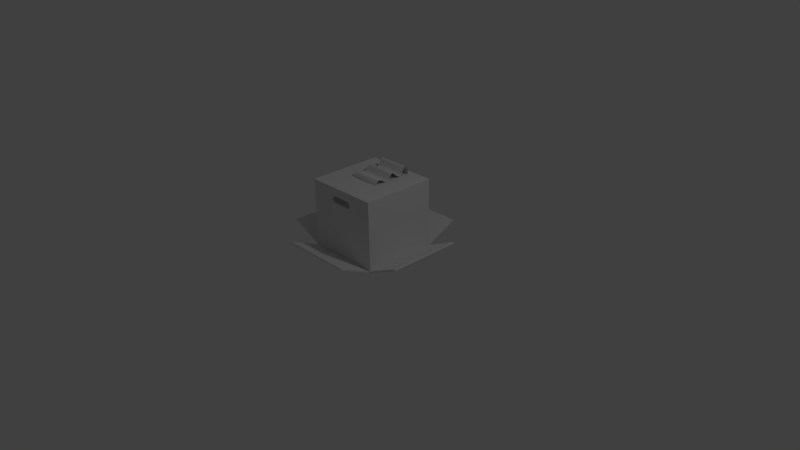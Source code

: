 # Source: box.blend  (saved by Blender 2.76.0; exported with 4.5.12 LTS)
import bpy
from mathutils import Matrix  # noqa: F401  (used for matrix-valued properties, if any)

bpy.ops.wm.read_factory_settings(use_empty=True)
scene = bpy.context.scene
scene.name = 'Scene'

# ---- collections
col_collection_1 = bpy.data.collections.new('Collection 1'); scene.collection.children.link(col_collection_1)

# ---- materials (node trees are filled in below, after node groups)
mat_material = bpy.data.materials.new('Material')
mat_material.alpha_threshold = 0.0
mat_material.use_transparent_shadow = False
mat_material.roughness = 0.5
mat_material.line_color = (0.0, 0.0, 0.0, 1.0)

# ---- material node trees

# ---- world
world_world = bpy.data.worlds.new('World'); scene.world = world_world
world_world.color = (0.05088, 0.05088, 0.05088)
world_world.use_sun_shadow = False
world_world.sun_shadow_jitter_overblur = 0.0
world_world.cycles.sampling_method = 'MANUAL'
world_world.cycles.sample_map_resolution = 256

# ---- cameras
cam_camera = bpy.data.cameras.new('Camera')
cam_camera.clip_end = 100.0
cam_camera.lens = 35.0
cam_camera.sensor_width = 32.0
cam_camera.sensor_height = 18.0
cam_camera.ortho_scale = 7.314
cam_camera.dof.focus_distance = 0.0
cam_camera.dof.aperture_fstop = 128.0

# ---- lights
light_lamp = bpy.data.lights.new('Lamp', 'POINT')
light_lamp.transmission_factor = 0.0
light_lamp.cutoff_distance = 30.0
light_lamp.energy = 100.0
light_lamp.shadow_buffer_clip_start = 1.001
light_lamp.shadow_soft_size = 0.1
light_lamp.shadow_maximum_resolution = 0.006
light_lamp.use_absolute_resolution = True
light_lamp.cycles.use_multiple_importance_sampling = False

# ---- meshes
me_cube = bpy.data.meshes.new('Cube')
me_cube.from_pydata([(1.0, 1.0, 1.0), (-1.0, 1.0, 1.0), (-1.0, -1.0, 1.0), (1.0, -1.0, 1.0), (1.0, 0.99, -0.8711), (1.0, -0.99, -0.8711), (1.0, -1.0, -0.8813), (1.0, 1.0, -0.8813), (1.0, 0.99, -0.827), (1.0, -0.99, -0.827), (-0.3131, 1.0, 0.6821), (0.3115, 1.0, 0.6643), (0.3131, 1.0, 0.6821), (0.3115, 1.0, 0.6999), (0.3066, 1.0, 0.717), (0.2986, 1.0, 0.733), (0.2879, 1.0, 0.7472), (0.2747, 1.0, 0.7593), (0.2595, 1.0, 0.7687), (0.2429, 1.0, 0.7751), (0.2253, 1.0, 0.7784), (-0.2253, 1.0, 0.7784), (-0.2429, 1.0, 0.7751), (-0.2595, 1.0, 0.7687), (-0.2747, 1.0, 0.7593), (-0.2879, 1.0, 0.7472), (-0.2986, 1.0, 0.733), (-0.3066, 1.0, 0.717), (-0.3115, 1.0, 0.6999), (-1.0, -1.0, -0.827), (-1.0, 1.0, -0.8342), (-1.0, -0.9745, -0.8342), (-1.0, -0.9745, -0.8389), (-0.2253, -1.0, 0.7784), (0.9423, -0.9423, -0.8813), (0.9423, 0.9423, -0.8813), (-0.9423, 0.9423, -0.8813), (-1.0, 1.0, -0.8813), (0.2253, 1.0, 0.5858), (0.2429, 1.0, 0.5891), (0.2595, 1.0, 0.5955), (0.2747, 1.0, 0.6049), (0.2879, 1.0, 0.617), (0.2986, 1.0, 0.6312), (0.3066, 1.0, 0.6472), (-1.0, 1.0, -0.8784), (-0.9958, 1.0, -0.8804), (-0.99, 1.0, -0.868), (-0.99, 1.0, -0.8784), (0.99, 1.0, -0.8784), (0.99, 1.0, -0.8342), (-0.99, 1.0, -0.8342), (-0.99, 1.0, -0.8389), (-0.3115, 1.0, 0.6643), (-0.3066, 1.0, 0.6472), (-0.2986, 1.0, 0.6312), (-0.2879, 1.0, 0.617), (-0.2747, 1.0, 0.6049), (-0.2595, 1.0, 0.5955), (-0.2429, 1.0, 0.5891), (-0.2253, 1.0, 0.5858), (0.2253, -1.0, 0.5858), (-0.2253, -1.0, 0.5858), (-0.2429, -1.0, 0.5891), (-0.2595, -1.0, 0.5955), (-0.2747, -1.0, 0.6049), (-0.2879, -1.0, 0.617), (-0.2986, -1.0, 0.6312), (-0.3066, -1.0, 0.6472), (-0.3115, -1.0, 0.6643), (-0.3131, -1.0, 0.6821), (0.9745, -1.0, -0.827), (0.9745, -1.0, -0.8711), (-1.0, -1.0, -0.8711), (-1.0, -1.0, -0.8813), (0.3131, -1.0, 0.6821), (0.3115, -1.0, 0.6643), (0.3066, -1.0, 0.6472), (0.2986, -1.0, 0.6312), (0.2879, -1.0, 0.617), (0.2747, -1.0, 0.6049), (0.2595, -1.0, 0.5955), (0.2429, -1.0, 0.5891), (-0.3131, 0.9423, 0.6821), (-0.3115, 0.9423, 0.6999), (0.3131, 0.9423, 0.6821), (0.3115, 0.9423, 0.6643), (0.3115, 0.9423, 0.6999), (0.3066, 0.9423, 0.717), (0.2986, 0.9423, 0.733), (0.2879, 0.9423, 0.7472), (0.2747, 0.9423, 0.7593), (0.2595, 0.9423, 0.7687), (0.2429, 0.9423, 0.7751), (0.2253, 0.9423, 0.7784), (-0.2253, 0.9423, 0.7784), (-0.2429, 0.9423, 0.7751), (-0.2595, 0.9423, 0.7687), (-0.2747, 0.9423, 0.7593), (-0.2879, 0.9423, 0.7472), (-0.2986, 0.9423, 0.733), (-0.3066, 0.9423, 0.717), (0.2253, -1.0, 0.7784), (-0.2429, -1.0, 0.7751), (-0.9423, -0.9423, -0.8813), (0.9423, -0.9423, 0.9423), (0.9423, 0.9423, 0.9423), (0.2253, 0.9423, 0.5858), (-0.2253, 0.9423, 0.5858), (-0.2429, 0.9423, 0.5891), (-0.2595, 0.9423, 0.5955), (-0.2747, 0.9423, 0.6049), (-0.2879, 0.9423, 0.617), (-0.2986, 0.9423, 0.6312), (-0.3066, 0.9423, 0.6472), (-0.3115, 0.9423, 0.6643), (-0.9423, 0.9423, 0.9423), (0.3066, 0.9423, 0.6472), (0.2986, 0.9423, 0.6312), (0.2879, 0.9423, 0.617), (0.2747, 0.9423, 0.6049), (0.2595, 0.9423, 0.5955), (0.2429, 0.9423, 0.5891), (-1.0, -0.9803, -0.8804), (-1.0, -0.9745, -0.868), (-1.0, -0.9745, -0.8784), (0.2429, -0.9423, 0.5891), (0.2253, -0.9423, 0.5858), (-0.2253, -0.9423, 0.5858), (-0.2429, -0.9423, 0.5891), (-0.2595, -0.9423, 0.5955), (-0.2747, -0.9423, 0.6049), (-0.2879, -0.9423, 0.617), (-0.2986, -0.9423, 0.6312), (-0.3066, -0.9423, 0.6472), (-0.3115, -0.9423, 0.6643), (-0.3131, -0.9423, 0.6821), (-0.3115, -1.0, 0.6999), (0.3115, -1.0, 0.6999), (0.3131, -0.9423, 0.6821), (0.3115, -0.9423, 0.6643), (0.3066, -0.9423, 0.6472), (0.2986, -0.9423, 0.6312), (0.2879, -0.9423, 0.617), (0.2747, -0.9423, 0.6049), (0.2595, -0.9423, 0.5955), (0.2429, -1.0, 0.7751), (-0.2253, -0.9423, 0.7784), (0.2253, -0.9423, 0.7784), (-0.2595, -1.0, 0.7687), (-0.2429, -0.9423, 0.7751), (-0.9423, -0.9423, 0.9423), (-0.3115, -0.9423, 0.6999), (-0.3066, -1.0, 0.717), (0.3066, -1.0, 0.717), (0.3115, -0.9423, 0.6999), (0.2595, -1.0, 0.7687), (0.2429, -0.9423, 0.7751), (-0.2747, -1.0, 0.7593), (-0.2595, -0.9423, 0.7687), (-0.3066, -0.9423, 0.717), (-0.2986, -1.0, 0.733), (0.2986, -1.0, 0.733), (0.3066, -0.9423, 0.717), (0.2747, -1.0, 0.7593), (0.2595, -0.9423, 0.7687), (-0.2879, -1.0, 0.7472), (-0.2747, -0.9423, 0.7593), (-0.2986, -0.9423, 0.733), (0.2879, -1.0, 0.7472), (0.2986, -0.9423, 0.733), (0.2747, -0.9423, 0.7593), (-0.2879, -0.9423, 0.7472), (0.2879, -0.9423, 0.7472), (1.869, -0.99, -0.4196), (1.869, 0.99, -0.4196), (1.886, -0.99, -0.4558), (1.886, 0.99, -0.4558), (-0.9958, 1.006, -0.8804), (-0.99, 1.006, -0.868), (-1.901, -0.9745, -0.4558), (-1.901, 1.006, -0.4558), (-1.884, 1.006, -0.4196), (-0.99, 1.006, -0.8389), (-0.99, 1.884, -0.4196), (-0.99, 1.901, -0.4558), (-1.884, -0.9745, -0.4196), (-1.006, -0.9745, -0.868), (-1.006, -0.9745, -0.8389), (0.99, 1.884, -0.4196), (0.99, 1.901, -0.4558), (-1.006, -0.9803, -0.8804), (-1.006, -1.886, -0.4558), (-1.006, -1.869, -0.4196), (0.9745, -1.869, -0.4196), (0.9745, -1.886, -0.4558)], [], [(0, 1, 2, 3), (4, 5, 6, 7, 0, 8), (5, 9, 8, 0, 3, 6), (10, 1, 0, 11, 12, 13, 14, 15, 16, 17, 18, 19, 20, 21, 22, 23, 24, 25, 26, 27, 28), (29, 2, 1, 30, 31, 32), (6, 34, 35, 36, 37, 7), (38, 39, 40, 41, 42, 43, 44, 11, 0, 7, 37, 45, 46, 47, 48, 49, 50, 51, 52, 30, 1, 10, 53, 54, 55, 56, 57, 58, 59, 60), (61, 62, 63, 64, 65, 66, 67, 68, 69, 70, 2, 29, 71, 72, 73, 74, 6, 3, 75, 76, 77, 78, 79, 80, 81, 82), (83, 10, 28, 84), (85, 12, 11, 86), (87, 13, 12, 85), (88, 14, 13, 87), (89, 15, 14, 88), (90, 16, 15, 89), (91, 17, 16, 90), (92, 18, 17, 91), (93, 19, 18, 92), (94, 20, 19, 93), (95, 21, 20, 94), (96, 22, 21, 95), (97, 23, 22, 96), (98, 24, 23, 97), (99, 25, 24, 98), (100, 26, 25, 99), (101, 27, 26, 100), (84, 28, 27, 101), (6, 74, 37, 36, 104, 34), (34, 105, 106, 35), (107, 108, 109, 110, 111, 112, 113, 114, 115, 83, 116, 36, 35, 87, 85, 86, 117, 118, 119, 120, 121, 122), (107, 38, 60, 108), (122, 39, 38, 107), (121, 40, 39, 122), (120, 41, 40, 121), (119, 42, 41, 120), (118, 43, 42, 119), (117, 44, 43, 118), (86, 11, 44, 117), (74, 73, 123, 124, 125, 45, 37), (115, 53, 10, 83), (114, 54, 53, 115), (113, 55, 54, 114), (112, 56, 55, 113), (111, 57, 56, 112), (110, 58, 57, 111), (109, 59, 58, 110), (108, 60, 59, 109), (82, 126, 127, 61), (61, 127, 128, 62), (62, 128, 129, 63), (63, 129, 130, 64), (64, 130, 131, 65), (65, 131, 132, 66), (66, 132, 133, 67), (67, 133, 134, 68), (68, 134, 135, 69), (69, 135, 136, 70), (70, 137, 153, 161, 166, 158, 149, 103, 33, 102, 146, 156, 164, 169, 162, 154, 138, 75, 3, 2), (75, 139, 140, 76), (76, 140, 141, 77), (77, 141, 142, 78), (78, 142, 143, 79), (79, 143, 144, 80), (80, 144, 145, 81), (81, 145, 126, 82), (83, 84, 101, 100, 99, 98, 97, 96, 95, 94, 93, 92, 91, 90, 89, 88, 87, 35, 106, 116), (33, 147, 148, 102), (103, 150, 147, 33), (36, 116, 151, 104), (127, 126, 145, 144, 143, 142, 141, 140, 105, 34, 104, 151, 136, 135, 134, 133, 132, 131, 130, 129, 128), (105, 151, 116, 106), (70, 136, 152, 137), (138, 155, 139, 75), (148, 147, 150, 159, 167, 172, 168, 160, 152, 136, 151, 105, 140, 139, 155, 163, 170, 173, 171, 165, 157), (102, 148, 157, 146), (149, 159, 150, 103), (137, 152, 160, 153), (154, 163, 155, 138), (146, 157, 165, 156), (158, 167, 159, 149), (153, 160, 168, 161), (162, 170, 163, 154), (156, 165, 171, 164), (166, 172, 167, 158), (161, 168, 172, 166), (169, 173, 170, 162), (164, 171, 173, 169), (9, 174, 175, 8), (5, 176, 174, 9), (175, 174, 176, 177), (8, 175, 177, 4), (4, 177, 176, 5), (46, 178, 179, 47), (178, 46, 45, 125, 180, 181), (179, 178, 181, 182, 183), (51, 184, 185, 48, 47, 179, 183, 52), (31, 186, 180, 125, 124, 187, 188, 32), (186, 182, 181, 180), (182, 186, 31, 30, 52, 183), (50, 189, 184, 51), (184, 189, 190, 185), (48, 185, 190, 49), (123, 191, 187, 124), (187, 191, 192, 193, 188), (193, 194, 71, 29, 32, 188), (49, 190, 189, 50), (191, 123, 73, 72, 195, 192), (194, 193, 192, 195), (71, 194, 195, 72)])
_uv = me_cube.uv_layers.new(name='UVMap')
_uv.uv.foreach_set('vector', [0.1831, 0.2636, 0.1831, 0.01234, 0.4485, 0.01234, 0.4485, 0.2636, 0.2324, 0.7756, 0.1165, 0.7769, 0.1171, 0.7764, 0.233, 0.7762, 0.1244, 0.7762, 0.2299, 0.7756, 0.2989, 0.7648, 0.3014, 0.7648, 0.3014, 0.5161, 0.5342, 0.5148, 0.5342, 0.766, 0.2984, 0.766, 0.2253, 0.4285, 0.1831, 0.5148, 0.1831, 0.2636, 0.2276, 0.3501, 0.2253, 0.3499, 0.2229, 0.3501, 0.2207, 0.3507, 0.2185, 0.3517, 0.2166, 0.353, 0.215, 0.3547, 0.2138, 0.3566, 0.2129, 0.3587, 0.2125, 0.3609, 0.2125, 0.4175, 0.2129, 0.4197, 0.2138, 0.4218, 0.215, 0.4237, 0.2166, 0.4253, 0.2185, 0.4267, 0.2207, 0.4277, 0.2229, 0.4283, 0.6751, 0.5148, 0.4327, 0.5148, 0.4327, 0.2636, 0.676, 0.2636, 0.676, 0.5116, 0.6767, 0.5116, 0.1244, 0.6619, 0.121, 0.6652, 0.01217, 0.6652, 0.01217, 0.7729, 0.008836, 0.7762, 0.008836, 0.6619, 0.2381, 0.3609, 0.2376, 0.3587, 0.2368, 0.3566, 0.2355, 0.3547, 0.2339, 0.353, 0.232, 0.3517, 0.2299, 0.3507, 0.2276, 0.3501, 0.1831, 0.2636, 0.4327, 0.2636, 0.4327, 0.5148, 0.4323, 0.5148, 0.4326, 0.5143, 0.4309, 0.5135, 0.4323, 0.5135, 0.4323, 0.2648, 0.4265, 0.2648, 0.4265, 0.5135, 0.4271, 0.5135, 0.4265, 0.5148, 0.1831, 0.5148, 0.2253, 0.4285, 0.2276, 0.4283, 0.2299, 0.4277, 0.232, 0.4267, 0.2339, 0.4253, 0.2355, 0.4237, 0.2368, 0.4218, 0.2376, 0.4197, 0.2381, 0.4175, 0.6431, 0.1097, 0.6431, 0.1663, 0.6435, 0.1685, 0.6444, 0.1706, 0.6456, 0.1725, 0.6472, 0.1741, 0.6491, 0.1755, 0.6512, 0.1765, 0.6535, 0.1771, 0.6559, 0.1773, 0.698, 0.2636, 0.4557, 0.2636, 0.4557, 0.01555, 0.4498, 0.01555, 0.4498, 0.2636, 0.4485, 0.2636, 0.4485, 0.01234, 0.698, 0.01234, 0.6559, 0.09863, 0.6535, 0.09883, 0.6512, 0.09945, 0.6491, 0.1004, 0.6472, 0.1018, 0.6456, 0.1035, 0.6444, 0.1054, 0.6435, 0.1074, 0.1489, 0.8875, 0.1523, 0.8875, 0.1523, 0.8885, 0.1489, 0.8885, 0.1556, 0.8876, 0.1523, 0.8876, 0.1523, 0.8865, 0.1556, 0.8865, 0.1556, 0.8886, 0.1523, 0.8886, 0.1523, 0.8876, 0.1556, 0.8876, 0.1556, 0.8895, 0.1523, 0.8895, 0.1523, 0.8886, 0.1556, 0.8886, 0.1556, 0.8904, 0.1523, 0.8904, 0.1523, 0.8895, 0.1556, 0.8895, 0.1556, 0.8912, 0.1523, 0.8912, 0.1523, 0.8904, 0.1556, 0.8904, 0.1389, 0.9159, 0.1422, 0.9159, 0.1422, 0.9167, 0.1389, 0.9167, 0.1389, 0.9151, 0.1422, 0.9151, 0.1422, 0.9159, 0.1389, 0.9159, 0.1389, 0.9141, 0.1422, 0.9141, 0.1422, 0.9151, 0.1389, 0.9151, 0.1389, 0.9131, 0.1422, 0.9131, 0.1422, 0.9141, 0.1389, 0.9141, 0.1389, 0.8874, 0.1422, 0.8874, 0.1422, 0.9131, 0.1389, 0.9131, 0.1389, 0.8864, 0.1422, 0.8864, 0.1422, 0.8874, 0.1389, 0.8874, 0.1389, 0.8854, 0.1422, 0.8854, 0.1422, 0.8864, 0.1389, 0.8864, 0.1389, 0.8845, 0.1422, 0.8845, 0.1422, 0.8854, 0.1389, 0.8854, 0.1389, 0.8838, 0.1422, 0.8838, 0.1422, 0.8845, 0.1389, 0.8845, 0.1489, 0.8904, 0.1523, 0.8904, 0.1523, 0.8912, 0.1489, 0.8912, 0.1489, 0.8895, 0.1523, 0.8895, 0.1523, 0.8904, 0.1489, 0.8904, 0.1489, 0.8885, 0.1523, 0.8885, 0.1523, 0.8895, 0.1489, 0.8895, 0.1244, 0.6619, 0.1244, 0.7762, 0.008836, 0.7762, 0.01217, 0.7729, 0.121, 0.7729, 0.121, 0.6652, 0.1171, 0.7764, 0.2224, 0.7764, 0.2224, 0.884, 0.1171, 0.884, 0.02935, 0.9505, 0.02935, 0.9247, 0.02916, 0.9237, 0.02879, 0.9228, 0.02825, 0.9219, 0.02756, 0.9212, 0.02674, 0.9206, 0.02582, 0.9201, 0.02483, 0.9198, 0.02381, 0.9197, 0.008836, 0.8838, 0.1138, 0.8838, 0.1138, 0.9914, 0.02279, 0.9554, 0.02381, 0.9555, 0.02483, 0.9554, 0.02582, 0.9551, 0.02674, 0.9547, 0.02756, 0.9541, 0.02825, 0.9533, 0.02879, 0.9524, 0.02916, 0.9515, 0.1389, 0.9131, 0.1356, 0.9131, 0.1356, 0.8874, 0.1389, 0.8874, 0.1389, 0.9141, 0.1356, 0.9141, 0.1356, 0.9131, 0.1389, 0.9131, 0.1389, 0.9151, 0.1356, 0.9151, 0.1356, 0.9141, 0.1389, 0.9141, 0.1389, 0.9159, 0.1356, 0.9159, 0.1356, 0.9151, 0.1389, 0.9151, 0.1389, 0.9167, 0.1356, 0.9167, 0.1356, 0.9159, 0.1389, 0.9159, 0.1556, 0.8846, 0.1523, 0.8846, 0.1523, 0.8838, 0.1556, 0.8838, 0.1556, 0.8855, 0.1523, 0.8855, 0.1523, 0.8846, 0.1556, 0.8846, 0.1556, 0.8865, 0.1523, 0.8865, 0.1523, 0.8855, 0.1556, 0.8855, 0.3376, 0.8904, 0.337, 0.8904, 0.3375, 0.8893, 0.3368, 0.8889, 0.3374, 0.8889, 0.3374, 0.7762, 0.3376, 0.7762, 0.1489, 0.8865, 0.1523, 0.8865, 0.1523, 0.8875, 0.1489, 0.8875, 0.1489, 0.8855, 0.1523, 0.8855, 0.1523, 0.8865, 0.1489, 0.8865, 0.1489, 0.8846, 0.1523, 0.8846, 0.1523, 0.8855, 0.1489, 0.8855, 0.1489, 0.8838, 0.1523, 0.8838, 0.1523, 0.8846, 0.1489, 0.8846, 0.1389, 0.8845, 0.1356, 0.8845, 0.1356, 0.8838, 0.1389, 0.8838, 0.1389, 0.8854, 0.1356, 0.8854, 0.1356, 0.8845, 0.1389, 0.8845, 0.1389, 0.8864, 0.1356, 0.8864, 0.1356, 0.8854, 0.1389, 0.8854, 0.1389, 0.8874, 0.1356, 0.8874, 0.1356, 0.8864, 0.1389, 0.8864, 0.1322, 0.8864, 0.1356, 0.8864, 0.1356, 0.8874, 0.1322, 0.8874, 0.1322, 0.8874, 0.1356, 0.8874, 0.1356, 0.9131, 0.1322, 0.9131, 0.1322, 0.9131, 0.1356, 0.9131, 0.1356, 0.9141, 0.1322, 0.9141, 0.1322, 0.9141, 0.1356, 0.9141, 0.1356, 0.9151, 0.1322, 0.9151, 0.1322, 0.9151, 0.1356, 0.9151, 0.1356, 0.9159, 0.1322, 0.9159, 0.1322, 0.9159, 0.1356, 0.9159, 0.1356, 0.9167, 0.1322, 0.9167, 0.1489, 0.8912, 0.1456, 0.8912, 0.1456, 0.8904, 0.1489, 0.8904, 0.1489, 0.8904, 0.1456, 0.8904, 0.1456, 0.8895, 0.1489, 0.8895, 0.1489, 0.8895, 0.1456, 0.8895, 0.1456, 0.8885, 0.1489, 0.8885, 0.1489, 0.8885, 0.1456, 0.8885, 0.1456, 0.8875, 0.1489, 0.8875, 0.6559, 0.1773, 0.6582, 0.1771, 0.6605, 0.1765, 0.6626, 0.1755, 0.6645, 0.1741, 0.6661, 0.1725, 0.6673, 0.1706, 0.6682, 0.1685, 0.6686, 0.1663, 0.6686, 0.1097, 0.6682, 0.1074, 0.6673, 0.1054, 0.6661, 0.1035, 0.6645, 0.1018, 0.6626, 0.1004, 0.6605, 0.09945, 0.6582, 0.09883, 0.6559, 0.09863, 0.698, 0.01234, 0.698, 0.2636, 0.1556, 0.8875, 0.1589, 0.8875, 0.1589, 0.8885, 0.1556, 0.8885, 0.1556, 0.8885, 0.1589, 0.8885, 0.1589, 0.8895, 0.1556, 0.8895, 0.1556, 0.8895, 0.1589, 0.8895, 0.1589, 0.8904, 0.1556, 0.8904, 0.1556, 0.8904, 0.1589, 0.8904, 0.1589, 0.8912, 0.1556, 0.8912, 0.1322, 0.8838, 0.1356, 0.8838, 0.1356, 0.8845, 0.1322, 0.8845, 0.1322, 0.8845, 0.1356, 0.8845, 0.1356, 0.8854, 0.1322, 0.8854, 0.1322, 0.8854, 0.1356, 0.8854, 0.1356, 0.8864, 0.1322, 0.8864, 0.02381, 0.9197, 0.02279, 0.9198, 0.0218, 0.9201, 0.02088, 0.9206, 0.02006, 0.9212, 0.01937, 0.9219, 0.01883, 0.9228, 0.01846, 0.9237, 0.01827, 0.9247, 0.01827, 0.9505, 0.01846, 0.9515, 0.01883, 0.9524, 0.01937, 0.9533, 0.02006, 0.9541, 0.02088, 0.9547, 0.0218, 0.9551, 0.02279, 0.9554, 0.1138, 0.9914, 0.008836, 0.9914, 0.008836, 0.8838, 0.1456, 0.9131, 0.1422, 0.9131, 0.1422, 0.8874, 0.1456, 0.8874, 0.1456, 0.9141, 0.1422, 0.9141, 0.1422, 0.9131, 0.1456, 0.9131, 0.223, 0.8838, 0.1177, 0.8838, 0.1177, 0.7762, 0.223, 0.7762, 0.2436, 0.8171, 0.2434, 0.8161, 0.243, 0.8152, 0.2425, 0.8143, 0.2418, 0.8135, 0.241, 0.8129, 0.2401, 0.8125, 0.2391, 0.8122, 0.223, 0.7762, 0.3284, 0.7762, 0.3284, 0.8838, 0.223, 0.8838, 0.238, 0.8479, 0.2391, 0.8478, 0.2401, 0.8475, 0.241, 0.847, 0.2418, 0.8464, 0.2425, 0.8457, 0.243, 0.8448, 0.2434, 0.8439, 0.2436, 0.8429, 0.1177, 0.7762, 0.1177, 0.8838, 0.008836, 0.8838, 0.008836, 0.7762, 0.1489, 0.8875, 0.1456, 0.8875, 0.1456, 0.8865, 0.1489, 0.8865, 0.1556, 0.8865, 0.1589, 0.8865, 0.1589, 0.8875, 0.1556, 0.8875, 0.2325, 0.8171, 0.2325, 0.8429, 0.2327, 0.8439, 0.233, 0.8448, 0.2336, 0.8457, 0.2343, 0.8464, 0.2351, 0.847, 0.236, 0.8475, 0.237, 0.8478, 0.238, 0.8479, 0.223, 0.8838, 0.223, 0.7762, 0.2391, 0.8122, 0.238, 0.8121, 0.237, 0.8122, 0.236, 0.8125, 0.2351, 0.8129, 0.2343, 0.8135, 0.2336, 0.8143, 0.233, 0.8152, 0.2327, 0.8161, 0.1456, 0.8874, 0.1422, 0.8874, 0.1422, 0.8864, 0.1456, 0.8864, 0.1456, 0.9151, 0.1422, 0.9151, 0.1422, 0.9141, 0.1456, 0.9141, 0.1489, 0.8865, 0.1456, 0.8865, 0.1456, 0.8855, 0.1489, 0.8855, 0.1556, 0.8855, 0.1589, 0.8855, 0.1589, 0.8865, 0.1556, 0.8865, 0.1456, 0.8864, 0.1422, 0.8864, 0.1422, 0.8854, 0.1456, 0.8854, 0.1456, 0.9159, 0.1422, 0.9159, 0.1422, 0.9151, 0.1456, 0.9151, 0.1489, 0.8855, 0.1456, 0.8855, 0.1456, 0.8846, 0.1489, 0.8846, 0.1556, 0.8846, 0.1589, 0.8846, 0.1589, 0.8855, 0.1556, 0.8855, 0.1456, 0.8854, 0.1422, 0.8854, 0.1422, 0.8845, 0.1456, 0.8845, 0.1456, 0.9167, 0.1422, 0.9167, 0.1422, 0.9159, 0.1456, 0.9159, 0.1489, 0.8846, 0.1456, 0.8846, 0.1456, 0.8838, 0.1489, 0.8838, 0.1556, 0.8838, 0.1589, 0.8838, 0.1589, 0.8846, 0.1556, 0.8846, 0.1456, 0.8845, 0.1422, 0.8845, 0.1422, 0.8838, 0.1456, 0.8838, 0.1831, 0.5148, 0.2984, 0.5148, 0.2984, 0.7635, 0.1831, 0.7635, 0.1299, 0.9396, 0.1299, 0.8838, 0.1322, 0.8838, 0.1322, 0.9386, 0.3326, 0.8892, 0.3326, 0.7762, 0.3347, 0.7762, 0.3347, 0.8892, 0.1276, 0.8849, 0.1276, 0.9397, 0.1253, 0.9397, 0.1253, 0.8838, 0.6767, 0.2636, 0.8064, 0.2636, 0.8064, 0.5123, 0.6767, 0.5123, 0.1174, 0.8854, 0.1171, 0.8854, 0.1171, 0.8847, 0.1174, 0.8847, 0.5342, 0.7635, 0.5342, 0.7628, 0.5346, 0.7628, 0.5346, 0.5148, 0.6191, 0.5148, 0.6191, 0.7635, 0.1146, 0.9409, 0.1138, 0.9409, 0.1138, 0.8838, 0.1161, 0.8838, 0.1161, 0.9402, 0.1207, 0.9396, 0.1207, 0.8838, 0.123, 0.8838, 0.123, 0.9406, 0.1225, 0.9404, 0.1226, 0.9401, 0.1211, 0.9394, 0.121, 0.9397, 0.123, 0.9395, 0.123, 0.8838, 0.1253, 0.8838, 0.1253, 0.9406, 0.1248, 0.9404, 0.1249, 0.9401, 0.1234, 0.9394, 0.1233, 0.9397, 0.3305, 0.8892, 0.3305, 0.7762, 0.3326, 0.7762, 0.3326, 0.8892, 0.9368, 0.01234, 0.9368, 0.2611, 0.8195, 0.2611, 0.8195, 0.01304, 0.8182, 0.01304, 0.8182, 0.01234, 0.794, 0.761, 0.6767, 0.761, 0.6767, 0.5123, 0.794, 0.5123, 0.3347, 0.8892, 0.3347, 0.7762, 0.3368, 0.7762, 0.3368, 0.8892, 0.926, 0.5113, 0.8064, 0.4888, 0.8064, 0.2636, 0.926, 0.2861, 0.1174, 0.8847, 0.1171, 0.8847, 0.1171, 0.884, 0.1174, 0.884, 0.1176, 0.8838, 0.1184, 0.8838, 0.1184, 0.9409, 0.1161, 0.9409, 0.1161, 0.8845, 0.9251, 0.5113, 0.9251, 0.76, 0.8098, 0.76, 0.8098, 0.512, 0.8064, 0.512, 0.8064, 0.5113, 0.1207, 0.8838, 0.1207, 0.9406, 0.1184, 0.9406, 0.1184, 0.8849, 0.698, 0.2602, 0.698, 0.2595, 0.7007, 0.2591, 0.7007, 0.03449, 0.8182, 0.01234, 0.8182, 0.2375, 0.3284, 0.8892, 0.3284, 0.7762, 0.3305, 0.7762, 0.3305, 0.8892, 0.1299, 0.8849, 0.1299, 0.9397, 0.1276, 0.9397, 0.1276, 0.8838])
me_cube.materials.append(mat_material)
me_cube.use_remesh_preserve_volume = False
me_cube.use_remesh_preserve_attributes = False
me_cube.use_mirror_x = True
me_cube.use_mirror_topology = True
me_cube.update()

# ---- curves / text
cu_beziercurve_002 = bpy.data.curves.new('BezierCurve.002', 'CURVE')
cu_beziercurve_002.dimensions = '3D'
_sp = cu_beziercurve_002.splines.new('BEZIER'); _sp.bezier_points.add(5)
_sp.bezier_points.foreach_set('co', [-0.4838, 0.02717, 2.138e-08, -0.3059, 0.01705, -5.783e-08, -0.1976, 0.09483, -5.649e-08, -0.09204, 0.01247, -4.828e-08, 0.012, 0.1048, -4.777e-08, 0.0493, -0.01352, -4.097e-08])
_sp.bezier_points.foreach_set('handle_left', [-0.5441, -0.1154, 2.497e-08, -0.3581, 0.02051, 7.422e-07, -0.2433, 0.1205, 7.429e-07, -0.1438, 0.02058, 7.516e-07, -0.02952, 0.1367, 7.515e-07, 0.04182, 0.03832, 7.589e-07])
_sp.bezier_points.foreach_set('handle_right', [-0.4313, 0.151, 1.826e-08, -0.2515, 0.01344, -8.898e-07, -0.1501, 0.06812, -8.878e-07, -0.03822, 0.004035, -8.801e-07, 0.05517, 0.07156, -8.79e-07, 0.05709, -0.06743, -8.728e-07])
for _p, _l, _r in zip(_sp.bezier_points, ['ALIGNED', 'ALIGNED', 'ALIGNED', 'ALIGNED', 'ALIGNED', 'ALIGNED'], ['ALIGNED', 'ALIGNED', 'ALIGNED', 'ALIGNED', 'ALIGNED', 'ALIGNED']): _p.handle_left_type = _l; _p.handle_right_type = _r
_sp.order_u = 0
_sp.order_v = 0
cu_beziercurve_002.use_path = True
cu_beziercurve_002.use_path_clamp = True
cu_beziercurve_002.bevel_resolution = 0
cu_beziercurve_002.extrude = 0.21
cu_beziercurve_002.fill_mode = 'HALF'

# ---- objects
ob_beziercurve = bpy.data.objects.new('BezierCurve', cu_beziercurve_002)
ob_empty = bpy.data.objects.new('Empty', None)
ob_cube = bpy.data.objects.new('Cube', me_cube)
ob_lamp = bpy.data.objects.new('Lamp', light_lamp)
ob_camera = bpy.data.objects.new('Camera', cam_camera)

# ---- transforms, parenting, visibility, modifiers, constraints
ob_beziercurve.location = (0.0, 0.3735, 0.9566)
ob_beziercurve.rotation_euler = (1.586, -0.06446, 1.558)
ob_beziercurve.lineart.crease_threshold = 0.0
ob_empty.location = (0.0, 1.44, -0.7544)
ob_empty.rotation_euler = (0.0, 0.0, 1.571)
ob_empty.empty_image_offset = (0.0, 0.0)
ob_empty.lineart.crease_threshold = 0.0
ob_cube.location = (0.0, 0.0, 0.4478)
ob_cube.scale = (0.5, 0.5, 0.5)
ob_cube.lock_rotations_4d = False
ob_cube.empty_display_type = 'ARROWS'
ob_cube.lineart.crease_threshold = 0.0
ob_cube.use_mesh_mirror_x = True
ob_lamp.location = (4.076, 1.005, 5.799)
ob_lamp.rotation_euler = (0.6503, 0.05522, 1.866)
ob_lamp.lock_rotations_4d = False
ob_lamp.empty_display_type = 'ARROWS'
ob_lamp.color = (0.0, 0.0, 0.0, 0.0)
ob_lamp.lineart.crease_threshold = 0.0
ob_camera.location = (7.481, -6.508, 5.239)
ob_camera.rotation_euler = (1.109, 0.01082, 0.8149)
ob_camera.lock_rotations_4d = False
ob_camera.empty_display_type = 'ARROWS'
ob_camera.color = (0.0, 0.0, 0.0, 0.0)
ob_camera.display_type = 'WIRE'
ob_camera.lineart.crease_threshold = 0.0

# ---- collection membership
col_collection_1.objects.link(ob_beziercurve)
col_collection_1.objects.link(ob_empty)
col_collection_1.objects.link(ob_cube)
col_collection_1.objects.link(ob_lamp)
col_collection_1.objects.link(ob_camera)

# ---- scene / render settings (as saved in the file)
scene.camera = ob_camera
scene.frame_start = 1; scene.frame_end = 250; scene.frame_set(1)
scene.render.engine = 'BLENDER_EEVEE_NEXT'
scene.render.resolution_percentage = 50
scene.render.dither_intensity = 0.0
scene.cycles.use_denoising = False
scene.cycles.samples = 10
scene.cycles.sampling_pattern = 'TABULATED_SOBOL'
scene.cycles.light_sampling_threshold = 0.0
scene.cycles.use_adaptive_sampling = False
scene.cycles.use_light_tree = False
scene.cycles.blur_glossy = 0.0
scene.cycles.pixel_filter_type = 'GAUSSIAN'
scene.cycles.sample_clamp_indirect = 0.0
scene.view_settings.view_transform = 'Standard'
bpy.context.view_layer.update()
